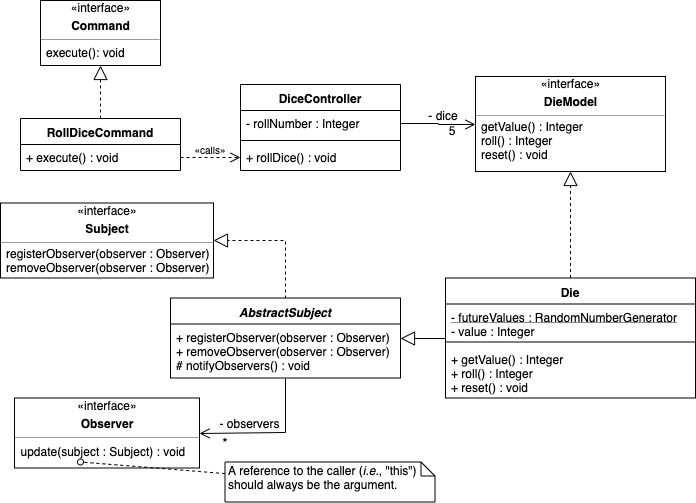

The diagram above was exported from draw.io. Its source (the exported page's mxGraphModel, read from the mxfile embedded in the PNG):
<mxGraphModel dx="1106" dy="782" grid="1" gridSize="10" guides="1" tooltips="1" connect="1" arrows="1" fold="1" page="1" pageScale="1" pageWidth="1100" pageHeight="850" math="0" shadow="0">
  <root>
    <mxCell id="0" />
    <mxCell id="1" parent="0" />
    <mxCell id="2" style="edgeStyle=orthogonalEdgeStyle;rounded=0;orthogonalLoop=1;jettySize=auto;html=1;exitX=0.5;exitY=0;exitDx=0;exitDy=0;entryX=0.5;entryY=1;entryDx=0;entryDy=0;endArrow=block;endFill=0;dashed=1;endSize=12;" edge="1" source="3" target="9" parent="1">
      <mxGeometry relative="1" as="geometry" />
    </mxCell>
    <mxCell id="3" value="RollDiceCommand" style="swimlane;fontStyle=1;align=center;verticalAlign=top;childLayout=stackLayout;horizontal=1;startSize=26;horizontalStack=0;resizeParent=1;resizeParentMax=0;resizeLast=0;collapsible=1;marginBottom=0;" vertex="1" parent="1">
      <mxGeometry x="370" y="228" width="160" height="52" as="geometry" />
    </mxCell>
    <mxCell id="4" value="+ execute() : void" style="text;strokeColor=none;fillColor=none;align=left;verticalAlign=top;spacingLeft=4;spacingRight=4;overflow=hidden;rotatable=0;points=[[0,0.5],[1,0.5]];portConstraint=eastwest;" vertex="1" parent="3">
      <mxGeometry y="26" width="160" height="26" as="geometry" />
    </mxCell>
    <mxCell id="5" value="DiceController" style="swimlane;fontStyle=1;align=center;verticalAlign=top;childLayout=stackLayout;horizontal=1;startSize=26;horizontalStack=0;resizeParent=1;resizeParentMax=0;resizeLast=0;collapsible=1;marginBottom=0;" vertex="1" parent="1">
      <mxGeometry x="590" y="194" width="160" height="86" as="geometry" />
    </mxCell>
    <mxCell id="6" value="- rollNumber : Integer" style="text;strokeColor=none;fillColor=none;align=left;verticalAlign=top;spacingLeft=4;spacingRight=4;overflow=hidden;rotatable=0;points=[[0,0.5],[1,0.5]];portConstraint=eastwest;" vertex="1" parent="5">
      <mxGeometry y="26" width="160" height="26" as="geometry" />
    </mxCell>
    <mxCell id="7" value="" style="line;strokeWidth=1;fillColor=none;align=left;verticalAlign=middle;spacingTop=-1;spacingLeft=3;spacingRight=3;rotatable=0;labelPosition=right;points=[];portConstraint=eastwest;" vertex="1" parent="5">
      <mxGeometry y="52" width="160" height="8" as="geometry" />
    </mxCell>
    <mxCell id="8" value="+ rollDice() : void" style="text;strokeColor=none;fillColor=none;align=left;verticalAlign=top;spacingLeft=4;spacingRight=4;overflow=hidden;rotatable=0;points=[[0,0.5],[1,0.5]];portConstraint=eastwest;" vertex="1" parent="5">
      <mxGeometry y="60" width="160" height="26" as="geometry" />
    </mxCell>
    <mxCell id="9" value="&lt;span&gt;«interface»&lt;/span&gt;&lt;p style=&quot;margin: 4px 0px 0px&quot;&gt;&lt;b&gt;Command&lt;/b&gt;&lt;/p&gt;&lt;hr size=&quot;1&quot;&gt;&lt;p style=&quot;margin: 0px ; margin-left: 4px&quot;&gt;&lt;br&gt;&lt;/p&gt;" style="verticalAlign=top;align=center;overflow=fill;fontSize=12;fontFamily=Helvetica;html=1;" vertex="1" parent="1">
      <mxGeometry x="390" y="110" width="120" height="65" as="geometry" />
    </mxCell>
    <mxCell id="10" style="edgeStyle=orthogonalEdgeStyle;rounded=0;orthogonalLoop=1;jettySize=auto;html=1;entryX=0;entryY=0.5;entryDx=0;entryDy=0;dashed=1;endArrow=open;endFill=0;endSize=8;" edge="1" source="4" target="8" parent="1">
      <mxGeometry relative="1" as="geometry" />
    </mxCell>
    <mxCell id="11" style="edgeStyle=orthogonalEdgeStyle;rounded=0;orthogonalLoop=1;jettySize=auto;html=1;exitX=1;exitY=0.5;exitDx=0;exitDy=0;endArrow=open;endFill=0;endSize=8;entryX=0;entryY=0.5;entryDx=0;entryDy=0;" edge="1" source="6" target="21" parent="1">
      <mxGeometry relative="1" as="geometry">
        <mxPoint x="760" y="350" as="targetPoint" />
      </mxGeometry>
    </mxCell>
    <mxCell id="12" value="- dice" style="text;html=1;strokeColor=none;fillColor=none;align=center;verticalAlign=middle;whiteSpace=wrap;rounded=0;" vertex="1" parent="1">
      <mxGeometry x="773" y="215" width="40" height="20" as="geometry" />
    </mxCell>
    <mxCell id="13" value="5" style="text;html=1;strokeColor=none;fillColor=none;align=center;verticalAlign=middle;whiteSpace=wrap;rounded=0;" vertex="1" parent="1">
      <mxGeometry x="781" y="230" width="40" height="20" as="geometry" />
    </mxCell>
    <mxCell id="14" style="edgeStyle=orthogonalEdgeStyle;rounded=0;orthogonalLoop=1;jettySize=auto;html=1;entryX=0.5;entryY=1;entryDx=0;entryDy=0;endArrow=block;endFill=0;endSize=12;dashed=1;" edge="1" source="16" target="21" parent="1">
      <mxGeometry relative="1" as="geometry" />
    </mxCell>
    <mxCell id="15" style="edgeStyle=orthogonalEdgeStyle;rounded=0;orthogonalLoop=1;jettySize=auto;html=1;endArrow=block;endFill=0;endSize=12;" edge="1" source="16" target="27" parent="1">
      <mxGeometry relative="1" as="geometry" />
    </mxCell>
    <mxCell id="16" value="Die" style="swimlane;fontStyle=1;align=center;verticalAlign=top;childLayout=stackLayout;horizontal=1;startSize=26;horizontalStack=0;resizeParent=1;resizeParentMax=0;resizeLast=0;collapsible=1;marginBottom=0;" vertex="1" parent="1">
      <mxGeometry x="795" y="387.5" width="250" height="120" as="geometry" />
    </mxCell>
    <mxCell id="17" value="- futureValues : RandomNumberGenerator" style="text;strokeColor=none;fillColor=none;align=left;verticalAlign=top;spacingLeft=4;spacingRight=4;overflow=hidden;rotatable=0;points=[[0,0.5],[1,0.5]];portConstraint=eastwest;fontStyle=4" vertex="1" parent="16">
      <mxGeometry y="26" width="250" height="14" as="geometry" />
    </mxCell>
    <mxCell id="18" value="- value : Integer" style="text;strokeColor=none;fillColor=none;align=left;verticalAlign=top;spacingLeft=4;spacingRight=4;overflow=hidden;rotatable=0;points=[[0,0.5],[1,0.5]];portConstraint=eastwest;fontStyle=0" vertex="1" parent="16">
      <mxGeometry y="40" width="250" height="20" as="geometry" />
    </mxCell>
    <mxCell id="19" value="" style="line;strokeWidth=1;fillColor=none;align=left;verticalAlign=middle;spacingTop=-1;spacingLeft=3;spacingRight=3;rotatable=0;labelPosition=right;points=[];portConstraint=eastwest;" vertex="1" parent="16">
      <mxGeometry y="60" width="250" height="8" as="geometry" />
    </mxCell>
    <mxCell id="20" value="+ getValue() : Integer&#10;+ roll() : Integer&#10;+ reset() : void" style="text;strokeColor=none;fillColor=none;align=left;verticalAlign=top;spacingLeft=4;spacingRight=4;overflow=hidden;rotatable=0;points=[[0,0.5],[1,0.5]];portConstraint=eastwest;" vertex="1" parent="16">
      <mxGeometry y="68" width="250" height="52" as="geometry" />
    </mxCell>
    <mxCell id="21" value="&lt;span&gt;«interface»&lt;/span&gt;&lt;p style=&quot;margin: 4px 0px 0px&quot;&gt;&lt;b&gt;DieModel&lt;/b&gt;&lt;/p&gt;&lt;hr size=&quot;1&quot;&gt;&lt;p style=&quot;margin: 0px ; margin-left: 4px&quot;&gt;&lt;br&gt;&lt;/p&gt;" style="verticalAlign=top;align=center;overflow=fill;fontSize=12;fontFamily=Helvetica;html=1;" vertex="1" parent="1">
      <mxGeometry x="825" y="186" width="190" height="95" as="geometry" />
    </mxCell>
    <mxCell id="22" value="&lt;span&gt;«interface»&lt;/span&gt;&lt;br&gt;&lt;p style=&quot;margin: 4px 0px 0px&quot;&gt;&lt;b&gt;Observer&lt;/b&gt;&lt;/p&gt;&lt;hr size=&quot;1&quot;&gt;&lt;p style=&quot;margin: 0px ; margin-left: 4px&quot;&gt;&lt;br&gt;&lt;/p&gt;" style="verticalAlign=top;align=center;overflow=fill;fontSize=12;fontFamily=Helvetica;html=1;" vertex="1" parent="1">
      <mxGeometry x="364" y="507.5" width="185" height="70" as="geometry" />
    </mxCell>
    <mxCell id="23" style="edgeStyle=orthogonalEdgeStyle;rounded=0;orthogonalLoop=1;jettySize=auto;html=1;entryX=1;entryY=0.5;entryDx=0;entryDy=0;endArrow=open;endFill=0;endSize=8;exitX=0.5;exitY=1;exitDx=0;exitDy=0;" edge="1" source="27" target="22" parent="1">
      <mxGeometry relative="1" as="geometry">
        <mxPoint x="530" y="440" as="sourcePoint" />
        <Array as="points">
          <mxPoint x="635" y="542" />
        </Array>
      </mxGeometry>
    </mxCell>
    <mxCell id="24" value="- observers" style="text;html=1;strokeColor=none;fillColor=none;align=center;verticalAlign=middle;whiteSpace=wrap;rounded=0;" vertex="1" parent="1">
      <mxGeometry x="561.5" y="522.5" width="75" height="20" as="geometry" />
    </mxCell>
    <mxCell id="25" value="&lt;span style=&quot;font-size: 10px&quot;&gt;«calls»&lt;/span&gt;" style="text;html=1;strokeColor=none;fillColor=none;align=center;verticalAlign=middle;whiteSpace=wrap;rounded=0;" vertex="1" parent="1">
      <mxGeometry x="540" y="248.5" width="40" height="20" as="geometry" />
    </mxCell>
    <mxCell id="26" style="edgeStyle=orthogonalEdgeStyle;rounded=0;orthogonalLoop=1;jettySize=auto;html=1;entryX=1;entryY=0.5;entryDx=0;entryDy=0;endArrow=block;endFill=0;endSize=12;dashed=1;exitX=0.5;exitY=0;exitDx=0;exitDy=0;" edge="1" source="27" target="29" parent="1">
      <mxGeometry relative="1" as="geometry">
        <Array as="points">
          <mxPoint x="635" y="350" />
        </Array>
      </mxGeometry>
    </mxCell>
    <mxCell id="27" value="AbstractSubject" style="swimlane;fontStyle=3;align=center;verticalAlign=top;childLayout=stackLayout;horizontal=1;startSize=26;horizontalStack=0;resizeParent=1;resizeParentMax=0;resizeLast=0;collapsible=1;marginBottom=0;" vertex="1" parent="1">
      <mxGeometry x="520" y="407.5" width="230" height="80" as="geometry" />
    </mxCell>
    <mxCell id="28" value="+ registerObserver(observer : Observer)&#10;+ removeObserver(observer : Observer)&#10;# notifyObservers() : void" style="text;strokeColor=none;fillColor=none;align=left;verticalAlign=top;spacingLeft=4;spacingRight=4;overflow=hidden;rotatable=0;points=[[0,0.5],[1,0.5]];portConstraint=eastwest;" vertex="1" parent="27">
      <mxGeometry y="26" width="230" height="54" as="geometry" />
    </mxCell>
    <mxCell id="29" value="&lt;span&gt;«interface»&lt;/span&gt;&lt;p style=&quot;margin: 4px 0px 0px&quot;&gt;&lt;b&gt;Subject&lt;/b&gt;&lt;/p&gt;&lt;hr size=&quot;1&quot;&gt;&lt;p style=&quot;margin: 0px ; margin-left: 4px&quot;&gt;&lt;br&gt;&lt;/p&gt;" style="verticalAlign=top;align=center;overflow=fill;fontSize=12;fontFamily=Helvetica;html=1;" vertex="1" parent="1">
      <mxGeometry x="350" y="312.5" width="213" height="75" as="geometry" />
    </mxCell>
    <mxCell id="30" value="*" style="text;html=1;strokeColor=none;fillColor=none;align=center;verticalAlign=middle;whiteSpace=wrap;rounded=0;fontSize=14;" vertex="1" parent="1">
      <mxGeometry x="554.5" y="541.5" width="40" height="20" as="geometry" />
    </mxCell>
    <mxCell id="31" value="update(subject : Subject) : void" style="text;strokeColor=none;fillColor=none;align=left;verticalAlign=top;spacingLeft=4;spacingRight=4;overflow=hidden;rotatable=0;points=[[0,0.5],[1,0.5]];portConstraint=eastwest;" vertex="1" parent="1">
      <mxGeometry x="364.5" y="547.5" width="185" height="30" as="geometry" />
    </mxCell>
    <mxCell id="32" value="getValue() : Integer&#10;roll() : Integer&#10;reset() : void" style="text;strokeColor=none;fillColor=none;align=left;verticalAlign=top;spacingLeft=4;spacingRight=4;overflow=hidden;rotatable=0;points=[[0,0.5],[1,0.5]];portConstraint=eastwest;" vertex="1" parent="1">
      <mxGeometry x="825" y="223" width="128" height="57" as="geometry" />
    </mxCell>
    <mxCell id="33" value="execute(): void" style="text;strokeColor=none;fillColor=none;align=left;verticalAlign=top;spacingLeft=4;spacingRight=4;overflow=hidden;rotatable=0;points=[[0,0.5],[1,0.5]];portConstraint=eastwest;" vertex="1" parent="1">
      <mxGeometry x="390" y="149" width="100" height="26" as="geometry" />
    </mxCell>
    <mxCell id="34" value="registerObserver(observer : Observer)&#10;removeObserver(observer : Observer)" style="text;strokeColor=none;fillColor=none;align=left;verticalAlign=top;spacingLeft=4;spacingRight=4;overflow=hidden;rotatable=0;points=[[0,0.5],[1,0.5]];portConstraint=eastwest;" vertex="1" parent="1">
      <mxGeometry x="350" y="350" width="220" height="40" as="geometry" />
    </mxCell>
    <mxCell id="35" style="rounded=0;orthogonalLoop=1;jettySize=auto;html=1;dashed=1;startArrow=none;startFill=0;endArrow=oval;endFill=0;entryX=0.5;entryY=1;entryDx=0;entryDy=0;" edge="1" source="36" target="37" parent="1">
      <mxGeometry relative="1" as="geometry">
        <mxPoint x="460" y="594" as="targetPoint" />
      </mxGeometry>
    </mxCell>
    <mxCell id="36" value="A reference to the caller (&lt;i&gt;i.e.&lt;/i&gt;, &quot;this&quot;) should always be the argument." style="shape=note;whiteSpace=wrap;html=1;size=14;verticalAlign=top;align=left;spacingTop=-6;" vertex="1" parent="1">
      <mxGeometry x="574.5" y="571.5" width="210" height="40" as="geometry" />
    </mxCell>
    <mxCell id="37" value="&amp;nbsp;" style="text;html=1;strokeColor=none;fillColor=none;align=center;verticalAlign=middle;whiteSpace=wrap;rounded=0;" vertex="1" parent="1">
      <mxGeometry x="410" y="551.5" width="40" height="20" as="geometry" />
    </mxCell>
  </root>
</mxGraphModel>